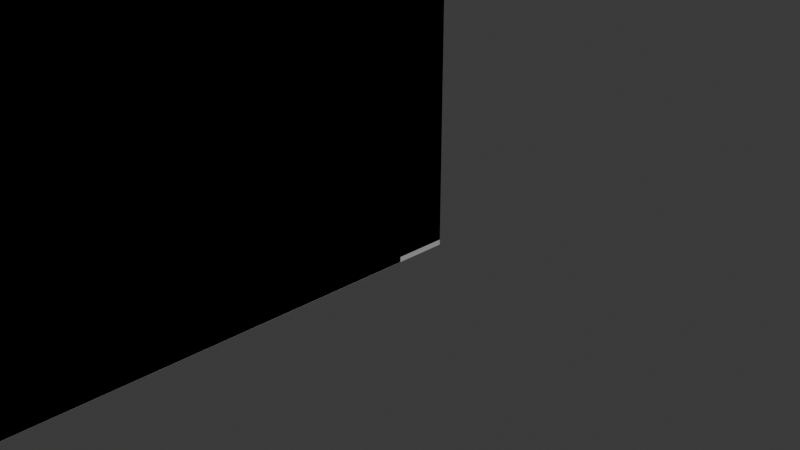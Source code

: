 # Source: homewalls.blend  (saved by Blender 4.0.36; exported with 4.5.12 LTS)
import bpy
from mathutils import Matrix  # noqa: F401  (used for matrix-valued properties, if any)

bpy.ops.wm.read_factory_settings(use_empty=True)
scene = bpy.context.scene
scene.name = 'Scene'

# ---- collections
col_collection = bpy.data.collections.new('Collection'); scene.collection.children.link(col_collection)

# ---- world
world_world = bpy.data.worlds.new('World'); scene.world = world_world
world_world.use_nodes = True; world_world.node_tree.nodes.clear()
_N = world_world.node_tree.nodes; _L = world_world.node_tree.links
n0 = _N.new('ShaderNodeOutputWorld'); n0.name = 'World Output'; n0.location = (300, 300)
n1 = _N.new('ShaderNodeBackground'); n1.name = 'Background'; n1.location = (10, 300)
n1.inputs[0].default_value = (0.05088, 0.05088, 0.05088, 1.0)
_L.new(n1.outputs[0], n0.inputs[0])
n0.is_active_output = True
world_world.color = (0.05088, 0.05088, 0.05088)
world_world.use_sun_shadow = False
world_world.sun_shadow_jitter_overblur = 0.0

# ---- cameras
cam_camera = bpy.data.cameras.new('Camera')
cam_camera.clip_end = 100.0
cam_camera.ortho_scale = 7.314

# ---- lights
light_light = bpy.data.lights.new('Light', 'POINT')
light_light.transmission_factor = 0.0
light_light.use_soft_falloff = False
light_light.energy = 1000.0
light_light.shadow_soft_size = 0.1
light_light.shadow_maximum_resolution = 0.006
light_light.use_absolute_resolution = True
light_light_001 = bpy.data.lights.new('Light.001', 'POINT')
light_light_001.transmission_factor = 0.0
light_light_001.use_soft_falloff = False
light_light_001.energy = 1000.0
light_light_001.shadow_soft_size = 0.1
light_light_001.shadow_maximum_resolution = 0.006
light_light_001.use_absolute_resolution = True
light_light_002 = bpy.data.lights.new('Light.002', 'POINT')
light_light_002.transmission_factor = 0.0
light_light_002.use_soft_falloff = False
light_light_002.energy = 1000.0
light_light_002.shadow_soft_size = 0.1
light_light_002.shadow_maximum_resolution = 0.006
light_light_002.use_absolute_resolution = True

# ---- meshes
me_x = bpy.data.meshes.new('Плоскость')
me_x.from_pydata([], [], [])
_uv = me_x.uv_layers.new(name='UVКарта')
_uv.uv.foreach_set('vector', [])
me_x.update()
me_x_1 = bpy.data.meshes.new('Куб')
me_x_1.from_pydata([(-1.0, -1.0, -1.0), (-1.0, -1.0, 1.0), (-1.0, 1.0, -1.0), (-1.0, 1.0, 1.0), (1.0, -1.0, -1.0), (1.0, -1.0, 1.0), (1.0, 1.0, -1.0), (1.0, 1.0, 1.0), (-1.0, -29.48, -1.0), (-1.0, -29.48, 1.0), (1.0, -29.48, 1.0), (1.0, -29.48, -1.0), (-1.0, -27.62, -1.0), (-1.0, -27.62, 1.0), (1.0, -27.62, 1.0), (1.0, -27.62, -1.0), (-17.89, -29.48, -1.0), (-17.89, -29.48, 1.0), (-17.89, -27.62, -1.0), (-17.89, -27.62, 1.0), (-15.82, -29.48, -1.0), (-15.82, -29.48, 1.0), (-15.82, -27.62, -1.0), (-15.82, -27.62, 1.0), (-17.89, -11.66, -1.0), (-17.89, -11.66, 1.0), (-15.82, -11.66, -1.0), (-15.82, -11.66, 1.0), (-17.89, -13.7, -1.0), (-17.89, -13.7, 1.0), (-15.82, -13.7, -1.0), (-15.82, -13.7, 1.0), (-24.71, -11.66, -1.0), (-24.71, -11.66, 1.0), (-24.71, -13.7, -1.0), (-24.71, -13.7, 1.0), (-24.61, -1.0, -1.0), (-24.61, -1.0, 1.0), (-24.61, 1.0, -1.0), (-24.61, 1.0, 1.0)], [], [(1, 3, 39, 37), (2, 3, 7, 6), (6, 7, 5, 4), (1, 0, 8, 9), (2, 6, 4, 0), (7, 3, 1, 5), (10, 9, 13, 14), (0, 4, 11, 8), (5, 1, 9, 10), (4, 5, 10, 11), (15, 14, 13, 12), (11, 10, 14, 15), (8, 11, 15, 12), (12, 13, 19, 18), (19, 17, 21, 23), (8, 12, 18, 16), (9, 8, 16, 17), (13, 9, 17, 19), (21, 20, 22, 23), (17, 16, 20, 21), (16, 18, 22, 20), (23, 22, 26, 27), (25, 27, 31, 29), (18, 19, 25, 24), (22, 18, 24, 26), (19, 23, 27, 25), (28, 29, 31, 30), (29, 28, 34, 35), (26, 24, 28, 30), (27, 26, 30, 31), (32, 33, 35, 34), (25, 29, 35, 33), (24, 25, 33, 32), (28, 24, 32, 34), (36, 37, 39, 38), (2, 0, 36, 38), (3, 2, 38, 39), (0, 1, 37, 36)])
_uv = me_x_1.uv_layers.new(name='UVКарта')
_uv.uv.foreach_set('vector', [0.875, 0.75, 0.875, 0.5, 0.875, 0.5, 0.875, 0.75, 0.375, 0.25, 0.625, 0.25, 0.625, 0.5, 0.375, 0.5, 0.375, 0.5, 0.625, 0.5, 0.625, 0.75, 0.375, 0.75, 0.625, 0.0, 0.375, 0.0, 0.375, 0.0, 0.625, 0.0, 0.125, 0.5, 0.375, 0.5, 0.375, 0.75, 0.125, 0.75, 0.625, 0.5, 0.875, 0.5, 0.875, 0.75, 0.625, 0.75, 0.625, 0.75, 0.875, 0.75, 0.875, 0.75, 0.625, 0.75, 0.125, 0.75, 0.375, 0.75, 0.375, 0.75, 0.125, 0.75, 0.625, 0.75, 0.875, 0.75, 0.875, 0.75, 0.625, 0.75, 0.375, 0.75, 0.625, 0.75, 0.625, 0.75, 0.375, 0.75, 0.375, 0.75, 0.625, 0.75, 0.625, 1.0, 0.375, 1.0, 0.375, 0.75, 0.625, 0.75, 0.625, 0.75, 0.375, 0.75, 0.125, 0.75, 0.375, 0.75, 0.375, 0.75, 0.125, 0.75, 0.375, 1.0, 0.625, 1.0, 0.625, 1.0, 0.375, 1.0, 0.875, 0.75, 0.875, 0.75, 0.875, 0.75, 0.875, 0.75, 0.125, 0.75, 0.125, 0.75, 0.125, 0.75, 0.125, 0.75, 0.625, 0.0, 0.375, 0.0, 0.375, 0.0, 0.625, 0.0, 0.875, 0.75, 0.875, 0.75, 0.875, 0.75, 0.875, 0.75, 0.625, 0.0, 0.375, 0.0, 0.375, 0.0, 0.625, 0.0, 0.625, 0.0, 0.375, 0.0, 0.375, 0.0, 0.625, 0.0, 0.125, 0.75, 0.125, 0.75, 0.125, 0.75, 0.125, 0.75, 0.625, 0.0, 0.375, 0.0, 0.375, 0.0, 0.625, 0.0, 0.875, 0.75, 0.875, 0.75, 0.875, 0.75, 0.875, 0.75, 0.375, 1.0, 0.625, 1.0, 0.625, 1.0, 0.375, 1.0, 0.125, 0.75, 0.125, 0.75, 0.125, 0.75, 0.125, 0.75, 0.875, 0.75, 0.875, 0.75, 0.875, 0.75, 0.875, 0.75, 0.375, 1.0, 0.625, 1.0, 0.625, 1.0, 0.375, 1.0, 0.625, 1.0, 0.375, 1.0, 0.375, 1.0, 0.625, 1.0, 0.125, 0.75, 0.125, 0.75, 0.125, 0.75, 0.125, 0.75, 0.625, 0.0, 0.375, 0.0, 0.375, 0.0, 0.625, 0.0, 0.375, 1.0, 0.625, 1.0, 0.625, 1.0, 0.375, 1.0, 0.875, 0.75, 0.875, 0.75, 0.875, 0.75, 0.875, 0.75, 0.375, 1.0, 0.625, 1.0, 0.625, 1.0, 0.375, 1.0, 0.125, 0.75, 0.125, 0.75, 0.125, 0.75, 0.125, 0.75, 0.375, 0.0, 0.625, 0.0, 0.625, 0.25, 0.375, 0.25, 0.125, 0.5, 0.125, 0.75, 0.125, 0.75, 0.125, 0.5, 0.625, 0.25, 0.375, 0.25, 0.375, 0.25, 0.625, 0.25, 0.375, 0.0, 0.625, 0.0, 0.625, 0.0, 0.375, 0.0])
me_x_1.update()
me_001 = bpy.data.meshes.new('Куб.001')
me_001.from_pydata([(-1.0, -1.0, -1.0), (-1.0, -1.0, 1.0), (-1.0, 1.0, -1.0), (-1.0, 1.0, 1.0), (1.0, -1.0, -1.0), (1.0, -1.0, 1.0), (1.0, 1.0, -1.0), (1.0, 1.0, 1.0), (-1.0, -29.48, -1.0), (-1.0, -29.48, 1.0), (1.0, -29.48, 1.0), (1.0, -29.48, -1.0), (-1.0, -27.62, -1.0), (-1.0, -27.62, 1.0), (1.0, -27.62, 1.0), (1.0, -27.62, -1.0), (-17.89, -29.48, -1.0), (-17.89, -29.48, 1.0), (-17.89, -27.62, -1.0), (-17.89, -27.62, 1.0), (-15.82, -29.48, -1.0), (-15.82, -29.48, 1.0), (-15.82, -27.62, -1.0), (-15.82, -27.62, 1.0), (-17.89, -11.66, -1.0), (-17.89, -11.66, 1.0), (-15.82, -11.66, -1.0), (-15.82, -11.66, 1.0), (-17.89, -13.7, -1.0), (-17.89, -13.7, 1.0), (-15.82, -13.7, -1.0), (-15.82, -13.7, 1.0), (-24.71, -11.66, -1.0), (-24.71, -11.66, 1.0), (-24.71, -13.7, -1.0), (-24.71, -13.7, 1.0), (-24.61, -1.0, -1.0), (-24.61, -1.0, 1.0), (-24.61, 1.0, -1.0), (-24.61, 1.0, 1.0)], [], [(1, 3, 39, 37), (2, 3, 7, 6), (6, 7, 5, 4), (1, 0, 8, 9), (2, 6, 4, 0), (7, 3, 1, 5), (10, 9, 13, 14), (0, 4, 11, 8), (5, 1, 9, 10), (4, 5, 10, 11), (15, 14, 13, 12), (11, 10, 14, 15), (8, 11, 15, 12), (12, 13, 19, 18), (19, 17, 21, 23), (8, 12, 18, 16), (9, 8, 16, 17), (13, 9, 17, 19), (21, 20, 22, 23), (17, 16, 20, 21), (16, 18, 22, 20), (23, 22, 26, 27), (25, 27, 31, 29), (18, 19, 25, 24), (22, 18, 24, 26), (19, 23, 27, 25), (28, 29, 31, 30), (29, 28, 34, 35), (26, 24, 28, 30), (27, 26, 30, 31), (32, 33, 35, 34), (25, 29, 35, 33), (24, 25, 33, 32), (28, 24, 32, 34), (36, 37, 39, 38), (2, 0, 36, 38), (3, 2, 38, 39), (0, 1, 37, 36)])
_uv = me_001.uv_layers.new(name='UVКарта')
_uv.uv.foreach_set('vector', [0.875, 0.75, 0.875, 0.5, 0.875, 0.5, 0.875, 0.75, 0.375, 0.25, 0.625, 0.25, 0.625, 0.5, 0.375, 0.5, 0.375, 0.5, 0.625, 0.5, 0.625, 0.75, 0.375, 0.75, 0.625, 0.0, 0.375, 0.0, 0.375, 0.0, 0.625, 0.0, 0.125, 0.5, 0.375, 0.5, 0.375, 0.75, 0.125, 0.75, 0.625, 0.5, 0.875, 0.5, 0.875, 0.75, 0.625, 0.75, 0.625, 0.75, 0.875, 0.75, 0.875, 0.75, 0.625, 0.75, 0.125, 0.75, 0.375, 0.75, 0.375, 0.75, 0.125, 0.75, 0.625, 0.75, 0.875, 0.75, 0.875, 0.75, 0.625, 0.75, 0.375, 0.75, 0.625, 0.75, 0.625, 0.75, 0.375, 0.75, 0.375, 0.75, 0.625, 0.75, 0.625, 1.0, 0.375, 1.0, 0.375, 0.75, 0.625, 0.75, 0.625, 0.75, 0.375, 0.75, 0.125, 0.75, 0.375, 0.75, 0.375, 0.75, 0.125, 0.75, 0.375, 1.0, 0.625, 1.0, 0.625, 1.0, 0.375, 1.0, 0.875, 0.75, 0.875, 0.75, 0.875, 0.75, 0.875, 0.75, 0.125, 0.75, 0.125, 0.75, 0.125, 0.75, 0.125, 0.75, 0.625, 0.0, 0.375, 0.0, 0.375, 0.0, 0.625, 0.0, 0.875, 0.75, 0.875, 0.75, 0.875, 0.75, 0.875, 0.75, 0.625, 0.0, 0.375, 0.0, 0.375, 0.0, 0.625, 0.0, 0.625, 0.0, 0.375, 0.0, 0.375, 0.0, 0.625, 0.0, 0.125, 0.75, 0.125, 0.75, 0.125, 0.75, 0.125, 0.75, 0.625, 0.0, 0.375, 0.0, 0.375, 0.0, 0.625, 0.0, 0.875, 0.75, 0.875, 0.75, 0.875, 0.75, 0.875, 0.75, 0.375, 1.0, 0.625, 1.0, 0.625, 1.0, 0.375, 1.0, 0.125, 0.75, 0.125, 0.75, 0.125, 0.75, 0.125, 0.75, 0.875, 0.75, 0.875, 0.75, 0.875, 0.75, 0.875, 0.75, 0.375, 1.0, 0.625, 1.0, 0.625, 1.0, 0.375, 1.0, 0.625, 1.0, 0.375, 1.0, 0.375, 1.0, 0.625, 1.0, 0.125, 0.75, 0.125, 0.75, 0.125, 0.75, 0.125, 0.75, 0.625, 0.0, 0.375, 0.0, 0.375, 0.0, 0.625, 0.0, 0.375, 1.0, 0.625, 1.0, 0.625, 1.0, 0.375, 1.0, 0.875, 0.75, 0.875, 0.75, 0.875, 0.75, 0.875, 0.75, 0.375, 1.0, 0.625, 1.0, 0.625, 1.0, 0.375, 1.0, 0.125, 0.75, 0.125, 0.75, 0.125, 0.75, 0.125, 0.75, 0.375, 0.0, 0.625, 0.0, 0.625, 0.25, 0.375, 0.25, 0.125, 0.5, 0.125, 0.75, 0.125, 0.75, 0.125, 0.5, 0.625, 0.25, 0.375, 0.25, 0.375, 0.25, 0.625, 0.25, 0.375, 0.0, 0.625, 0.0, 0.625, 0.0, 0.375, 0.0])
me_001.update()
me_002 = bpy.data.meshes.new('Куб.002')
me_002.from_pydata([(-1.0, -1.0, -1.0), (-1.0, -1.0, 1.0), (-1.0, 1.0, -1.0), (-1.0, 1.0, 1.0), (1.0, -1.0, -1.0), (1.0, -1.0, 1.0), (1.0, 1.0, -1.0), (1.0, 1.0, 1.0), (-1.0, -29.48, -1.0), (-1.0, -29.48, 1.0), (1.0, -29.48, 1.0), (1.0, -29.48, -1.0), (-1.0, -27.62, -1.0), (-1.0, -27.62, 1.0), (1.0, -27.62, 1.0), (1.0, -27.62, -1.0), (-17.89, -29.48, -1.0), (-17.89, -29.48, 1.0), (-17.89, -27.62, -1.0), (-17.89, -27.62, 1.0), (-15.82, -29.48, -1.0), (-15.82, -29.48, 1.0), (-15.82, -27.62, -1.0), (-15.82, -27.62, 1.0), (-17.89, -11.66, -1.0), (-17.89, -11.66, 1.0), (-15.82, -11.66, -1.0), (-15.82, -11.66, 1.0), (-17.89, -13.7, -1.0), (-17.89, -13.7, 1.0), (-15.82, -13.7, -1.0), (-15.82, -13.7, 1.0), (-24.71, -11.66, -1.0), (-24.71, -11.66, 1.0), (-24.71, -13.7, -1.0), (-24.71, -13.7, 1.0), (-24.61, -1.0, -1.0), (-24.61, -1.0, 1.0), (-24.61, 1.0, -1.0), (-24.61, 1.0, 1.0), (-1.0, -29.48, -26.93), (-1.0, -29.48, -24.93), (-17.89, -29.48, -26.93), (-17.89, -29.48, -24.93), (1.0, -1.0, -24.97), (1.0, -1.0, -26.97), (1.0, -29.48, -24.97), (1.0, -29.48, -26.97), (-1.0, 1.0, -24.77), (-1.0, 1.0, -26.77), (1.0, 1.0, -26.77), (1.0, 1.0, -24.77), (1.0, -1.0, -26.77), (1.0, -1.0, -24.77), (-24.61, 1.0, -24.77), (-24.61, 1.0, -26.77), (-17.89, -27.62, -26.92), (-17.89, -27.62, -24.92), (-17.89, -11.66, -26.92), (-17.89, -11.66, -24.92), (-17.89, -13.7, -26.92), (-17.89, -13.7, -24.92), (-24.71, -13.7, -26.92), (-24.71, -13.7, -24.92), (-1.0, -29.59, -1.0), (-1.0, -29.59, 1.0), (1.0, -29.59, 1.0), (1.0, -29.59, -1.0), (-1.0, -29.59, -26.95), (-1.0, -29.59, -24.95), (1.0, -29.59, -24.95), (1.0, -29.59, -26.95), (-17.84, -29.48, -1.0), (-17.84, -29.48, 1.0), (-17.84, -27.62, -1.0), (-17.84, -27.62, 1.0), (-17.84, -29.48, -26.92), (-17.84, -29.48, -24.92), (-17.84, -27.62, -26.92), (-17.84, -27.62, -24.92)], [], [(1, 3, 39, 37), (4, 6, 50, 52), (5, 4, 52, 53), (1, 0, 8, 9), (2, 6, 4, 0), (7, 3, 1, 5), (10, 9, 13, 14), (0, 4, 11, 8), (5, 1, 9, 10), (10, 11, 47, 46), (12, 15, 67, 64), (11, 10, 14, 15), (8, 11, 15, 12), (12, 13, 19, 18), (19, 17, 21, 23), (8, 12, 18, 16), (17, 9, 41, 43), (13, 9, 17, 19), (22, 23, 75, 74), (17, 16, 20, 21), (16, 18, 22, 20), (23, 22, 26, 27), (25, 27, 31, 29), (29, 28, 60, 61), (22, 18, 24, 26), (19, 23, 27, 25), (28, 29, 31, 30), (35, 29, 61, 63), (26, 24, 28, 30), (27, 26, 30, 31), (32, 33, 35, 34), (25, 29, 35, 33), (24, 25, 33, 32), (28, 24, 32, 34), (36, 37, 39, 38), (2, 0, 36, 38), (2, 38, 55, 49), (0, 1, 37, 36), (41, 40, 42, 43), (9, 8, 40, 41), (8, 16, 42, 40), (16, 17, 43, 42), (45, 44, 46, 47), (4, 5, 44, 45), (11, 4, 45, 47), (5, 10, 46, 44), (49, 48, 51, 50), (50, 51, 53, 52), (48, 49, 55, 54), (38, 39, 54, 55), (3, 7, 51, 48), (7, 5, 53, 51), (39, 3, 48, 54), (6, 2, 49, 50), (56, 57, 59, 58), (61, 60, 62, 63), (34, 35, 63, 62), (19, 25, 59, 57), (25, 24, 58, 59), (28, 34, 62, 60), (18, 19, 57, 56), (24, 18, 56, 58), (67, 66, 70, 71), (13, 12, 64, 65), (14, 13, 65, 66), (15, 14, 66, 67), (71, 70, 69, 68), (64, 67, 71, 68), (65, 64, 68, 69), (66, 65, 69, 70), (72, 74, 78, 76), (23, 21, 73, 75), (21, 20, 72, 73), (20, 22, 74, 72), (77, 76, 78, 79), (74, 75, 79, 78), (75, 73, 77, 79), (73, 72, 76, 77)])
_uv = me_002.uv_layers.new(name='UVКарта')
_uv.uv.foreach_set('vector', [0.875, 0.75, 0.875, 0.5, 0.875, 0.5, 0.875, 0.75, 0.375, 0.75, 0.375, 0.5, 0.375, 0.5, 0.375, 0.75, 0.625, 0.75, 0.375, 0.75, 0.375, 0.75, 0.625, 0.75, 0.625, 0.0, 0.375, 0.0, 0.375, 0.0, 0.625, 0.0, 0.125, 0.5, 0.375, 0.5, 0.375, 0.75, 0.125, 0.75, 0.625, 0.5, 0.875, 0.5, 0.875, 0.75, 0.625, 0.75, 0.625, 0.75, 0.875, 0.75, 0.875, 0.75, 0.625, 0.75, 0.125, 0.75, 0.375, 0.75, 0.375, 0.75, 0.125, 0.75, 0.625, 0.75, 0.875, 0.75, 0.875, 0.75, 0.625, 0.75, 0.625, 0.75, 0.375, 0.75, 0.375, 0.75, 0.625, 0.75, 0.125, 0.75, 0.375, 0.75, 0.375, 0.75, 0.125, 0.75, 0.375, 0.75, 0.625, 0.75, 0.625, 0.75, 0.375, 0.75, 0.125, 0.75, 0.375, 0.75, 0.375, 0.75, 0.125, 0.75, 0.375, 1.0, 0.625, 1.0, 0.625, 1.0, 0.375, 1.0, 0.875, 0.75, 0.875, 0.75, 0.875, 0.75, 0.875, 0.75, 0.125, 0.75, 0.125, 0.75, 0.125, 0.75, 0.125, 0.75, 0.875, 0.75, 0.875, 0.75, 0.875, 0.75, 0.875, 0.75, 0.875, 0.75, 0.875, 0.75, 0.875, 0.75, 0.875, 0.75, 0.375, 0.0, 0.625, 0.0, 0.625, 0.0, 0.375, 0.0, 0.625, 0.0, 0.375, 0.0, 0.375, 0.0, 0.625, 0.0, 0.125, 0.75, 0.125, 0.75, 0.125, 0.75, 0.125, 0.75, 0.625, 0.0, 0.375, 0.0, 0.375, 0.0, 0.625, 0.0, 0.875, 0.75, 0.875, 0.75, 0.875, 0.75, 0.875, 0.75, 0.625, 1.0, 0.375, 1.0, 0.375, 1.0, 0.625, 1.0, 0.125, 0.75, 0.125, 0.75, 0.125, 0.75, 0.125, 0.75, 0.875, 0.75, 0.875, 0.75, 0.875, 0.75, 0.875, 0.75, 0.375, 1.0, 0.625, 1.0, 0.625, 1.0, 0.375, 1.0, 0.875, 0.75, 0.875, 0.75, 0.875, 0.75, 0.875, 0.75, 0.125, 0.75, 0.125, 0.75, 0.125, 0.75, 0.125, 0.75, 0.625, 0.0, 0.375, 0.0, 0.375, 0.0, 0.625, 0.0, 0.375, 1.0, 0.625, 1.0, 0.625, 1.0, 0.375, 1.0, 0.875, 0.75, 0.875, 0.75, 0.875, 0.75, 0.875, 0.75, 0.375, 1.0, 0.625, 1.0, 0.625, 1.0, 0.375, 1.0, 0.125, 0.75, 0.125, 0.75, 0.125, 0.75, 0.125, 0.75, 0.375, 0.0, 0.625, 0.0, 0.625, 0.25, 0.375, 0.25, 0.125, 0.5, 0.125, 0.75, 0.125, 0.75, 0.125, 0.5, 0.125, 0.5, 0.125, 0.5, 0.125, 0.5, 0.125, 0.5, 0.375, 0.0, 0.625, 0.0, 0.625, 0.0, 0.375, 0.0, 0.625, 0.0, 0.375, 0.0, 0.375, 0.0, 0.625, 0.0, 0.625, 0.0, 0.375, 0.0, 0.375, 0.0, 0.625, 0.0, 0.125, 0.75, 0.125, 0.75, 0.125, 0.75, 0.125, 0.75, 0.375, 0.0, 0.625, 0.0, 0.625, 0.0, 0.375, 0.0, 0.375, 0.75, 0.625, 0.75, 0.625, 0.75, 0.375, 0.75, 0.375, 0.75, 0.625, 0.75, 0.625, 0.75, 0.375, 0.75, 0.375, 0.75, 0.375, 0.75, 0.375, 0.75, 0.375, 0.75, 0.625, 0.75, 0.625, 0.75, 0.625, 0.75, 0.625, 0.75, 0.375, 0.25, 0.625, 0.25, 0.625, 0.5, 0.375, 0.5, 0.375, 0.5, 0.625, 0.5, 0.625, 0.75, 0.375, 0.75, 0.625, 0.25, 0.375, 0.25, 0.375, 0.25, 0.625, 0.25, 0.375, 0.25, 0.625, 0.25, 0.625, 0.25, 0.375, 0.25, 0.875, 0.5, 0.625, 0.5, 0.625, 0.5, 0.875, 0.5, 0.625, 0.5, 0.625, 0.75, 0.625, 0.75, 0.625, 0.5, 0.875, 0.5, 0.875, 0.5, 0.875, 0.5, 0.875, 0.5, 0.375, 0.5, 0.125, 0.5, 0.125, 0.5, 0.375, 0.5, 0.375, 1.0, 0.625, 1.0, 0.625, 1.0, 0.375, 1.0, 0.625, 1.0, 0.375, 1.0, 0.375, 1.0, 0.625, 1.0, 0.375, 1.0, 0.625, 1.0, 0.625, 1.0, 0.375, 1.0, 0.875, 0.75, 0.875, 0.75, 0.875, 0.75, 0.875, 0.75, 0.625, 1.0, 0.375, 1.0, 0.375, 1.0, 0.625, 1.0, 0.125, 0.75, 0.125, 0.75, 0.125, 0.75, 0.125, 0.75, 0.375, 1.0, 0.625, 1.0, 0.625, 1.0, 0.375, 1.0, 0.125, 0.75, 0.125, 0.75, 0.125, 0.75, 0.125, 0.75, 0.375, 0.75, 0.625, 0.75, 0.625, 0.75, 0.375, 0.75, 0.625, 1.0, 0.375, 1.0, 0.375, 1.0, 0.625, 1.0, 0.625, 0.75, 0.875, 0.75, 0.875, 0.75, 0.625, 0.75, 0.375, 0.75, 0.625, 0.75, 0.625, 0.75, 0.375, 0.75, 0.375, 0.75, 0.625, 0.75, 0.625, 1.0, 0.375, 1.0, 0.125, 0.75, 0.375, 0.75, 0.375, 0.75, 0.125, 0.75, 0.625, 1.0, 0.375, 1.0, 0.375, 1.0, 0.625, 1.0, 0.625, 0.75, 0.875, 0.75, 0.875, 0.75, 0.625, 0.75, 0.125, 0.75, 0.125, 0.75, 0.125, 0.75, 0.125, 0.75, 0.875, 0.75, 0.875, 0.75, 0.875, 0.75, 0.875, 0.75, 0.625, 0.0, 0.375, 0.0, 0.375, 0.0, 0.625, 0.0, 0.125, 0.75, 0.125, 0.75, 0.125, 0.75, 0.125, 0.75, 0.625, 0.0, 0.375, 0.0, 0.375, 0.0, 0.625, 0.0, 0.375, 0.0, 0.625, 0.0, 0.625, 0.0, 0.375, 0.0, 0.875, 0.75, 0.875, 0.75, 0.875, 0.75, 0.875, 0.75, 0.625, 0.0, 0.375, 0.0, 0.375, 0.0, 0.625, 0.0])
me_002.update()
me_003 = bpy.data.meshes.new('Куб.003')
me_003.from_pydata([(-1.0, -1.0, -1.0), (-1.0, -1.0, 1.0), (-1.0, 1.0, -1.0), (-1.0, 1.0, 1.0), (1.0, -1.0, -1.0), (1.0, -1.0, 1.0), (1.0, 1.0, -1.0), (1.0, 1.0, 1.0), (-1.0, -29.48, -1.0), (-1.0, -29.48, 1.0), (1.0, -29.48, 1.0), (1.0, -29.48, -1.0), (-1.0, -27.62, -1.0), (-1.0, -27.62, 1.0), (1.0, -27.62, 1.0), (1.0, -27.62, -1.0), (-17.89, -29.48, -1.0), (-17.89, -29.48, 1.0), (-17.89, -27.62, -1.0), (-17.89, -27.62, 1.0), (-15.82, -29.48, -1.0), (-15.82, -29.48, 1.0), (-15.82, -27.62, -1.0), (-15.82, -27.62, 1.0), (-17.89, -11.66, -1.0), (-17.89, -11.66, 1.0), (-15.82, -11.66, -1.0), (-15.82, -11.66, 1.0), (-17.89, -13.7, -1.0), (-17.89, -13.7, 1.0), (-15.82, -13.7, -1.0), (-15.82, -13.7, 1.0), (-24.71, -11.66, -1.0), (-24.71, -11.66, 1.0), (-24.71, -13.7, -1.0), (-24.71, -13.7, 1.0), (-24.61, -1.0, -1.0), (-24.61, -1.0, 1.0), (-24.61, 1.0, -1.0), (-24.61, 1.0, 1.0), (-1.0, 1.0, 26.95), (-1.0, 1.0, 24.95), (1.0, 1.0, 24.95), (1.0, 1.0, 26.95), (1.0, -1.0, 24.95), (1.0, -1.0, 26.95), (-1.0, -29.48, 24.95), (-1.0, -29.48, 26.95), (1.0, -29.48, 26.95), (1.0, -29.48, 24.95), (-17.89, -29.48, 24.95), (-17.89, -29.48, 26.95), (-17.89, -27.62, 24.95), (-17.89, -27.62, 26.95), (-17.89, -11.66, 24.95), (-17.89, -11.66, 26.95), (-17.89, -13.7, 24.95), (-17.89, -13.7, 26.95), (-24.71, -13.7, 24.95), (-24.71, -13.7, 26.95), (-24.61, 1.0, 26.95), (-24.61, 1.0, 24.95), (-1.0, -29.43, -1.0), (-1.0, -29.43, 1.0), (1.0, -29.43, 1.0), (1.0, -29.43, -1.0), (-1.0, -29.43, 25.06), (-1.0, -29.43, 27.06), (1.0, -29.43, 27.06), (1.0, -29.43, 25.06), (-17.91, -29.48, -1.0), (-17.91, -29.48, 1.0), (-17.91, -27.62, -1.0), (-17.91, -27.62, 1.0), (-17.91, -29.48, 24.86), (-17.91, -29.48, 26.86), (-17.91, -27.62, 24.86), (-17.91, -27.62, 26.86)], [], [(1, 3, 39, 37), (8, 16, 50, 46), (38, 39, 60, 61), (1, 0, 8, 9), (2, 6, 4, 0), (7, 3, 1, 5), (10, 9, 13, 14), (0, 4, 11, 8), (5, 1, 9, 10), (5, 10, 48, 45), (12, 15, 65, 62), (11, 10, 14, 15), (8, 11, 15, 12), (12, 13, 19, 18), (19, 17, 21, 23), (8, 12, 18, 16), (6, 2, 41, 42), (13, 9, 17, 19), (20, 22, 72, 70), (17, 16, 20, 21), (16, 18, 22, 20), (23, 22, 26, 27), (25, 27, 31, 29), (11, 4, 44, 49), (22, 18, 24, 26), (19, 23, 27, 25), (28, 29, 31, 30), (34, 35, 59, 58), (26, 24, 28, 30), (27, 26, 30, 31), (32, 33, 35, 34), (25, 29, 35, 33), (24, 25, 33, 32), (28, 24, 32, 34), (36, 37, 39, 38), (2, 0, 36, 38), (2, 38, 61, 41), (0, 1, 37, 36), (41, 40, 43, 42), (42, 43, 45, 44), (44, 45, 48, 49), (47, 46, 50, 51), (52, 53, 55, 54), (57, 56, 58, 59), (40, 41, 61, 60), (9, 8, 46, 47), (28, 34, 58, 56), (3, 7, 43, 40), (39, 3, 40, 60), (17, 9, 47, 51), (19, 25, 55, 53), (10, 11, 49, 48), (35, 29, 57, 59), (16, 17, 51, 50), (24, 18, 52, 54), (18, 19, 53, 52), (4, 6, 42, 44), (25, 24, 54, 55), (29, 28, 56, 57), (7, 5, 45, 43), (64, 63, 67, 68), (13, 12, 62, 63), (14, 13, 63, 64), (15, 14, 64, 65), (69, 68, 67, 66), (65, 64, 68, 69), (62, 65, 69, 66), (63, 62, 66, 67), (73, 71, 75, 77), (22, 23, 73, 72), (23, 21, 71, 73), (21, 20, 70, 71), (75, 74, 76, 77), (71, 70, 74, 75), (70, 72, 76, 74), (72, 73, 77, 76)])
_uv = me_003.uv_layers.new(name='UVКарта')
_uv.uv.foreach_set('vector', [0.875, 0.75, 0.875, 0.5, 0.875, 0.5, 0.875, 0.75, 0.125, 0.75, 0.125, 0.75, 0.125, 0.75, 0.125, 0.75, 0.375, 0.25, 0.625, 0.25, 0.625, 0.25, 0.375, 0.25, 0.625, 0.0, 0.375, 0.0, 0.375, 0.0, 0.625, 0.0, 0.125, 0.5, 0.375, 0.5, 0.375, 0.75, 0.125, 0.75, 0.625, 0.5, 0.875, 0.5, 0.875, 0.75, 0.625, 0.75, 0.625, 0.75, 0.875, 0.75, 0.875, 0.75, 0.625, 0.75, 0.125, 0.75, 0.375, 0.75, 0.375, 0.75, 0.125, 0.75, 0.625, 0.75, 0.875, 0.75, 0.875, 0.75, 0.625, 0.75, 0.625, 0.75, 0.625, 0.75, 0.625, 0.75, 0.625, 0.75, 0.125, 0.75, 0.375, 0.75, 0.375, 0.75, 0.125, 0.75, 0.375, 0.75, 0.625, 0.75, 0.625, 0.75, 0.375, 0.75, 0.125, 0.75, 0.375, 0.75, 0.375, 0.75, 0.125, 0.75, 0.375, 1.0, 0.625, 1.0, 0.625, 1.0, 0.375, 1.0, 0.875, 0.75, 0.875, 0.75, 0.875, 0.75, 0.875, 0.75, 0.125, 0.75, 0.125, 0.75, 0.125, 0.75, 0.125, 0.75, 0.375, 0.5, 0.125, 0.5, 0.125, 0.5, 0.375, 0.5, 0.875, 0.75, 0.875, 0.75, 0.875, 0.75, 0.875, 0.75, 0.125, 0.75, 0.125, 0.75, 0.125, 0.75, 0.125, 0.75, 0.625, 0.0, 0.375, 0.0, 0.375, 0.0, 0.625, 0.0, 0.125, 0.75, 0.125, 0.75, 0.125, 0.75, 0.125, 0.75, 0.625, 0.0, 0.375, 0.0, 0.375, 0.0, 0.625, 0.0, 0.875, 0.75, 0.875, 0.75, 0.875, 0.75, 0.875, 0.75, 0.375, 0.75, 0.375, 0.75, 0.375, 0.75, 0.375, 0.75, 0.125, 0.75, 0.125, 0.75, 0.125, 0.75, 0.125, 0.75, 0.875, 0.75, 0.875, 0.75, 0.875, 0.75, 0.875, 0.75, 0.375, 1.0, 0.625, 1.0, 0.625, 1.0, 0.375, 1.0, 0.375, 1.0, 0.625, 1.0, 0.625, 1.0, 0.375, 1.0, 0.125, 0.75, 0.125, 0.75, 0.125, 0.75, 0.125, 0.75, 0.625, 0.0, 0.375, 0.0, 0.375, 0.0, 0.625, 0.0, 0.375, 1.0, 0.625, 1.0, 0.625, 1.0, 0.375, 1.0, 0.875, 0.75, 0.875, 0.75, 0.875, 0.75, 0.875, 0.75, 0.375, 1.0, 0.625, 1.0, 0.625, 1.0, 0.375, 1.0, 0.125, 0.75, 0.125, 0.75, 0.125, 0.75, 0.125, 0.75, 0.375, 0.0, 0.625, 0.0, 0.625, 0.25, 0.375, 0.25, 0.125, 0.5, 0.125, 0.75, 0.125, 0.75, 0.125, 0.5, 0.125, 0.5, 0.125, 0.5, 0.125, 0.5, 0.125, 0.5, 0.375, 0.0, 0.625, 0.0, 0.625, 0.0, 0.375, 0.0, 0.375, 0.25, 0.625, 0.25, 0.625, 0.5, 0.375, 0.5, 0.375, 0.5, 0.625, 0.5, 0.625, 0.75, 0.375, 0.75, 0.375, 0.75, 0.625, 0.75, 0.625, 0.75, 0.375, 0.75, 0.625, 0.0, 0.375, 0.0, 0.375, 0.0, 0.625, 0.0, 0.375, 1.0, 0.625, 1.0, 0.625, 1.0, 0.375, 1.0, 0.625, 1.0, 0.375, 1.0, 0.375, 1.0, 0.625, 1.0, 0.625, 0.25, 0.375, 0.25, 0.375, 0.25, 0.625, 0.25, 0.625, 0.0, 0.375, 0.0, 0.375, 0.0, 0.625, 0.0, 0.125, 0.75, 0.125, 0.75, 0.125, 0.75, 0.125, 0.75, 0.875, 0.5, 0.625, 0.5, 0.625, 0.5, 0.875, 0.5, 0.875, 0.5, 0.875, 0.5, 0.875, 0.5, 0.875, 0.5, 0.875, 0.75, 0.875, 0.75, 0.875, 0.75, 0.875, 0.75, 0.875, 0.75, 0.875, 0.75, 0.875, 0.75, 0.875, 0.75, 0.625, 0.75, 0.375, 0.75, 0.375, 0.75, 0.625, 0.75, 0.875, 0.75, 0.875, 0.75, 0.875, 0.75, 0.875, 0.75, 0.375, 0.0, 0.625, 0.0, 0.625, 0.0, 0.375, 0.0, 0.125, 0.75, 0.125, 0.75, 0.125, 0.75, 0.125, 0.75, 0.375, 1.0, 0.625, 1.0, 0.625, 1.0, 0.375, 1.0, 0.375, 0.75, 0.375, 0.5, 0.375, 0.5, 0.375, 0.75, 0.625, 1.0, 0.375, 1.0, 0.375, 1.0, 0.625, 1.0, 0.625, 1.0, 0.375, 1.0, 0.375, 1.0, 0.625, 1.0, 0.625, 0.5, 0.625, 0.75, 0.625, 0.75, 0.625, 0.5, 0.625, 0.75, 0.875, 0.75, 0.875, 0.75, 0.625, 0.75, 0.625, 1.0, 0.375, 1.0, 0.375, 1.0, 0.625, 1.0, 0.625, 0.75, 0.875, 0.75, 0.875, 0.75, 0.625, 0.75, 0.375, 0.75, 0.625, 0.75, 0.625, 0.75, 0.375, 0.75, 0.375, 0.75, 0.625, 0.75, 0.625, 1.0, 0.375, 1.0, 0.375, 0.75, 0.625, 0.75, 0.625, 0.75, 0.375, 0.75, 0.125, 0.75, 0.375, 0.75, 0.375, 0.75, 0.125, 0.75, 0.625, 1.0, 0.375, 1.0, 0.375, 1.0, 0.625, 1.0, 0.875, 0.75, 0.875, 0.75, 0.875, 0.75, 0.875, 0.75, 0.375, 0.0, 0.625, 0.0, 0.625, 0.0, 0.375, 0.0, 0.875, 0.75, 0.875, 0.75, 0.875, 0.75, 0.875, 0.75, 0.625, 0.0, 0.375, 0.0, 0.375, 0.0, 0.625, 0.0, 0.625, 0.0, 0.375, 0.0, 0.375, 0.0, 0.625, 0.0, 0.625, 0.0, 0.375, 0.0, 0.375, 0.0, 0.625, 0.0, 0.125, 0.75, 0.125, 0.75, 0.125, 0.75, 0.125, 0.75, 0.375, 0.0, 0.625, 0.0, 0.625, 0.0, 0.375, 0.0])
me_003.update()

# ---- objects
ob_light = bpy.data.objects.new('Light', light_light)
ob_camera = bpy.data.objects.new('Camera', cam_camera)
ob_x = bpy.data.objects.new('Плоскость', me_x)
ob_x_1 = bpy.data.objects.new('Куб', me_x_1)
ob_light_001 = bpy.data.objects.new('Light.001', light_light_001)
ob_001 = bpy.data.objects.new('Куб.001', me_001)
ob_002 = bpy.data.objects.new('Куб.002', me_002)
ob_light_002 = bpy.data.objects.new('Light.002', light_light_002)
ob_003 = bpy.data.objects.new('Куб.003', me_003)

# ---- transforms, parenting, visibility, modifiers, constraints
ob_light.location = (4.076, 1.005, 5.904)
ob_light.rotation_euler = (0.6503, 0.05522, 1.866)
ob_light.lock_rotations_4d = False
ob_light.empty_display_type = 'ARROWS'
ob_light.color = (0.0, 0.0, 0.0, 0.0)
ob_light.lineart.crease_threshold = 0.0
ob_camera.location = (7.359, -6.926, 4.958)
ob_camera.rotation_euler = (1.109, 0.0, 0.8149)
ob_camera.lock_rotations_4d = False
ob_camera.empty_display_type = 'ARROWS'
ob_camera.color = (0.0, 0.0, 0.0, 0.0)
ob_camera.display_type = 'WIRE'
ob_camera.lineart.crease_threshold = 0.0
ob_x.location = (0.0, 0.0, 0.0)
_m = ob_x.modifiers.new('Скелетная оболочка', 'SKIN')
_m = ob_x.modifiers.new('Подразделения', 'SUBSURF')
ob_x_1.location = (0.03475, 0.0, 0.0)
ob_x_1.scale = (0.2756, 0.2756, 0.2756)
ob_light_001.location = (-17.69, -1.163, -5.922)
ob_light_001.rotation_euler = (3.792, -0.05522, 1.275)
ob_light_001.lock_rotations_4d = False
ob_light_001.empty_display_type = 'ARROWS'
ob_light_001.color = (0.0, 0.0, 0.0, 0.0)
ob_light_001.lineart.crease_threshold = 0.0
ob_001.location = (-13.51, -0.01575, 0.0007709)
ob_001.rotation_euler = (-0.0, 3.142, -0.0)
ob_001.scale = (0.2756, 0.2756, 0.2756)
ob_002.location = (0.03475, 0.0, 7.159)
ob_002.scale = (0.2756, 0.2756, 0.2756)
ob_light_002.location = (-17.69, -1.163, 1.237)
ob_light_002.rotation_euler = (3.792, -0.05522, 1.275)
ob_light_002.lock_rotations_4d = False
ob_light_002.empty_display_type = 'ARROWS'
ob_light_002.color = (0.0, 0.0, 0.0, 0.0)
ob_light_002.lineart.crease_threshold = 0.0
ob_003.location = (-13.51, -0.01575, 7.16)
ob_003.rotation_euler = (-0.0, 3.142, -0.0)
ob_003.scale = (0.2756, 0.2756, 0.2756)

# ---- collection membership
col_collection.objects.link(ob_light)
col_collection.objects.link(ob_camera)
col_collection.objects.link(ob_x)
col_collection.objects.link(ob_x_1)
col_collection.objects.link(ob_light_001)
col_collection.objects.link(ob_001)
col_collection.objects.link(ob_002)
col_collection.objects.link(ob_light_002)
col_collection.objects.link(ob_003)

# ---- scene / render settings (as saved in the file)
scene.camera = ob_camera
scene.frame_start = 1; scene.frame_end = 250; scene.frame_set(1)
scene.render.engine = 'BLENDER_EEVEE_NEXT'
scene.cycles.sampling_pattern = 'TABULATED_SOBOL'
bpy.context.view_layer.update()
